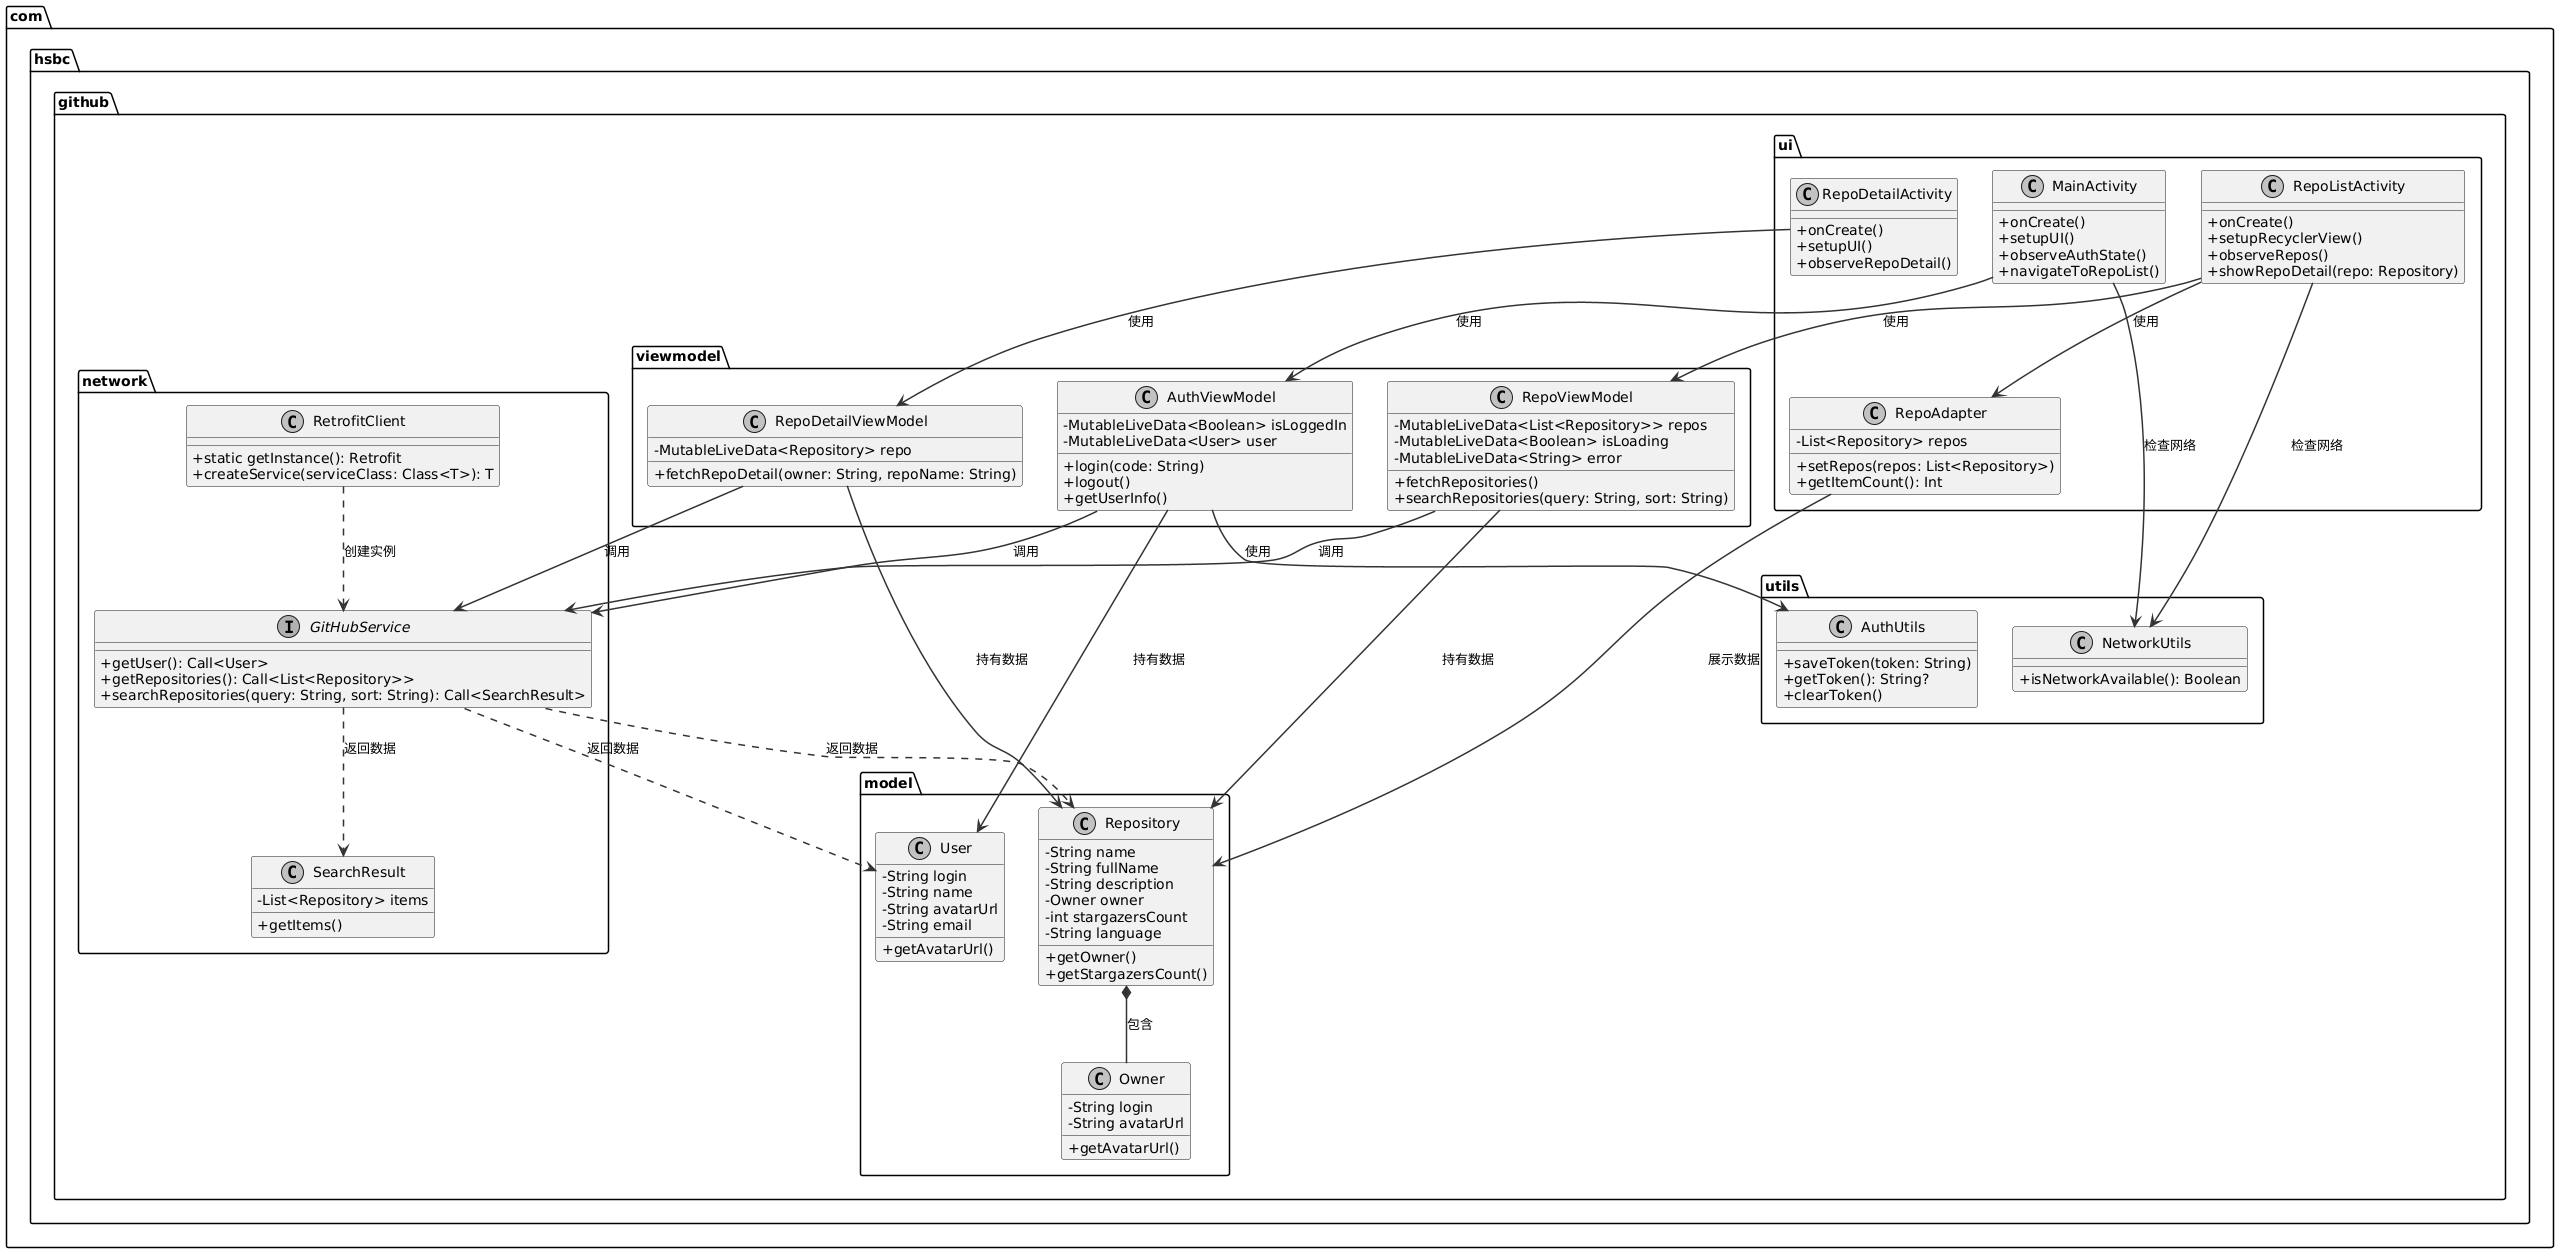

The diagram above was rendered by PlantUML. Its source (embedded in the PNG):
@startuml
' 设置样式
skinparam classAttributeIconSize 0
skinparam defaultFontName SimHei
skinparam monochrome true
skinparam ArrowColor #333333
skinparam ArrowThickness 1.5

' 定义包和类
package "com.hsbc.github.model" {
    class User {
        - String login
        - String name
        - String avatarUrl
        - String email
        + getAvatarUrl()
    }

    class Owner {
        - String login
        - String avatarUrl
        + getAvatarUrl()
    }

    class Repository {
        - String name
        - String fullName
        - String description
        - Owner owner
        - int stargazersCount
        - String language
        + getOwner()
        + getStargazersCount()
    }
}

package "com.hsbc.github.network" {
    interface GitHubService {
        + getUser(): Call<User>
        + getRepositories(): Call<List<Repository>>
        + searchRepositories(query: String, sort: String): Call<SearchResult>
    }

    class RetrofitClient {
        + static getInstance(): Retrofit
        + createService(serviceClass: Class<T>): T
    }

    class SearchResult {
        - List<Repository> items
        + getItems()
    }
}

package "com.hsbc.github.viewmodel" {
    class AuthViewModel {
        - MutableLiveData<Boolean> isLoggedIn
        - MutableLiveData<User> user
        + login(code: String)
        + logout()
        + getUserInfo()
    }

    class RepoViewModel {
        - MutableLiveData<List<Repository>> repos
        - MutableLiveData<Boolean> isLoading
        - MutableLiveData<String> error
        + fetchRepositories()
        + searchRepositories(query: String, sort: String)
    }

    class RepoDetailViewModel {
        - MutableLiveData<Repository> repo
        + fetchRepoDetail(owner: String, repoName: String)
    }
}

package "com.hsbc.github.ui" {
    class MainActivity {
        + onCreate()
        + setupUI()
        + observeAuthState()
        + navigateToRepoList()
    }

    class RepoListActivity {
        + onCreate()
        + setupRecyclerView()
        + observeRepos()
        + showRepoDetail(repo: Repository)
    }

    class RepoDetailActivity {
        + onCreate()
        + setupUI()
        + observeRepoDetail()
    }

    class RepoAdapter {
        - List<Repository> repos
        + setRepos(repos: List<Repository>)
        + getItemCount(): Int
    }
}

package "com.hsbc.github.utils" {
    class AuthUtils {
        + saveToken(token: String)
        + getToken(): String?
        + clearToken()
    }

    class NetworkUtils {
        + isNetworkAvailable(): Boolean
    }
}

' 定义关系
RetrofitClient ..> GitHubService : 创建实例
GitHubService ..> User : 返回数据
GitHubService ..> Repository : 返回数据
GitHubService ..> SearchResult : 返回数据

AuthViewModel --> AuthUtils : 使用
AuthViewModel --> GitHubService : 调用
AuthViewModel --> User : 持有数据

RepoViewModel --> GitHubService : 调用
RepoViewModel --> Repository : 持有数据

RepoDetailViewModel --> GitHubService : 调用
RepoDetailViewModel --> Repository : 持有数据

MainActivity --> AuthViewModel : 使用
RepoListActivity --> RepoViewModel : 使用
RepoDetailActivity --> RepoDetailViewModel : 使用

RepoListActivity --> RepoAdapter : 使用
RepoAdapter --> Repository : 展示数据

MainActivity --> NetworkUtils : 检查网络
RepoListActivity --> NetworkUtils : 检查网络

' 继承关系
Repository *-- Owner : 包含
@enduml